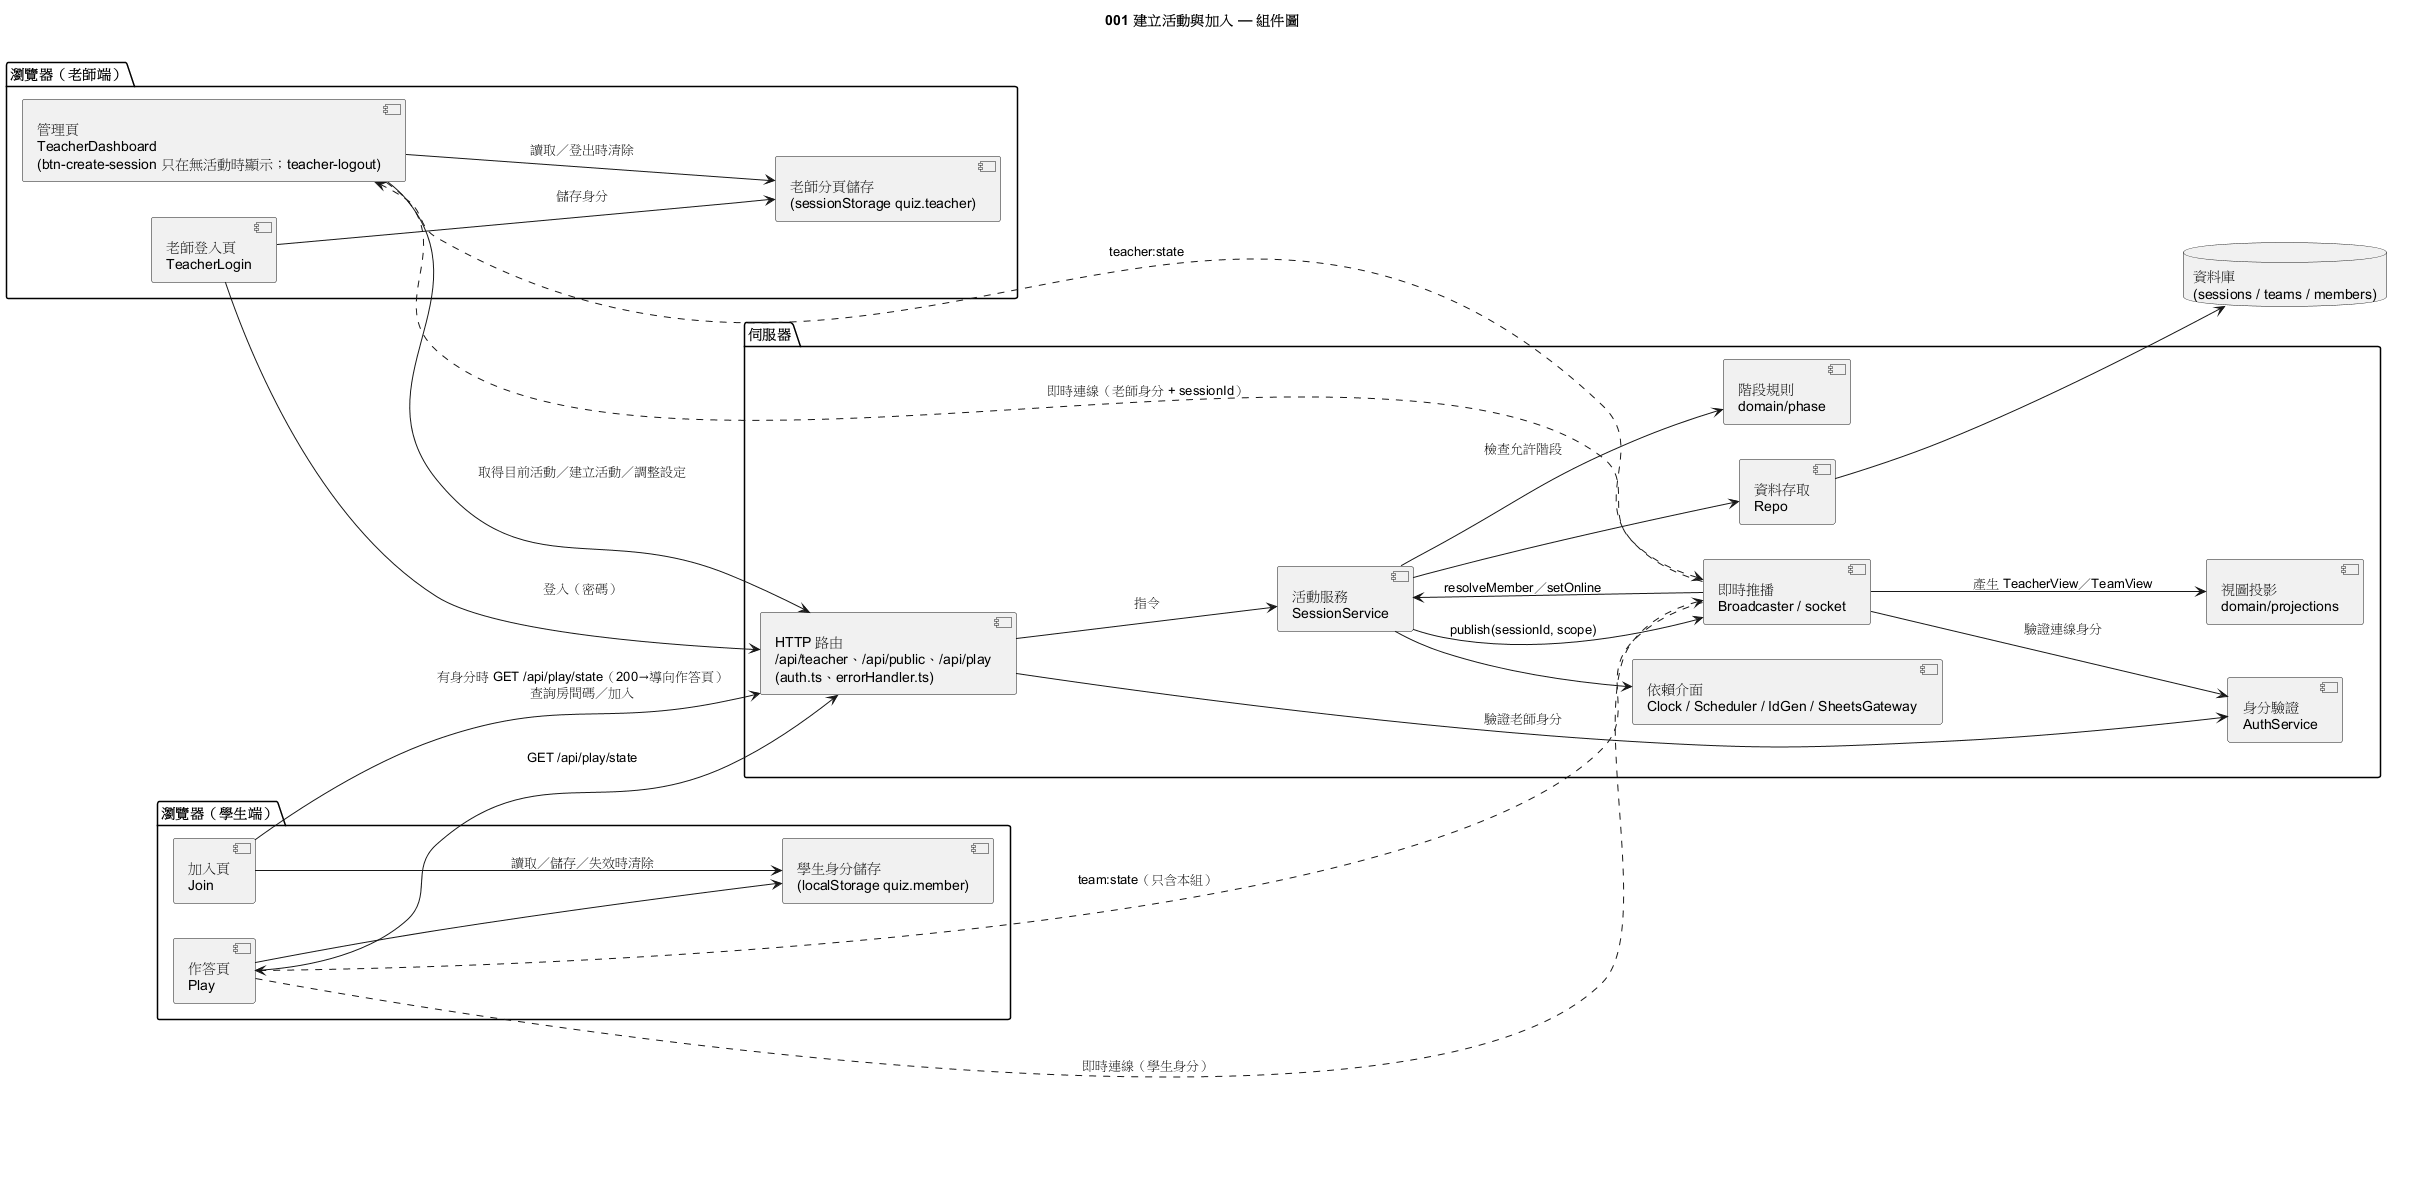

The diagram above was rendered by PlantUML. Its source (embedded in the PNG):
@startuml 001-component
title 001 建立活動與加入 — 組件圖
skinparam componentStyle uml2
left to right direction

package "瀏覽器（老師端）" {
  [老師登入頁\nTeacherLogin] as TLogin
  [管理頁\nTeacherDashboard\n(btn-create-session 只在無活動時顯示；teacher-logout)] as TDash
  [老師分頁儲存\n(sessionStorage quiz.teacher)] as TStore
}

package "瀏覽器（學生端）" {
  [加入頁\nJoin] as Join
  [作答頁\nPlay] as Play
  [學生身分儲存\n(localStorage quiz.member)] as MStore
}

package "伺服器" {
  [HTTP 路由\n/api/teacher、/api/public、/api/play\n(auth.ts、errorHandler.ts)] as Http
  [身分驗證\nAuthService] as Auth
  [活動服務\nSessionService] as Svc
  [階段規則\ndomain/phase] as Phase
  [視圖投影\ndomain/projections] as Proj
  [即時推播\nBroadcaster / socket] as RT
  [資料存取\nRepo] as Repo
  [依賴介面\nClock / Scheduler / IdGen / SheetsGateway] as Ports
}

database "資料庫\n(sessions / teams / members)" as DB

TLogin --> Http : 登入（密碼）
TDash --> Http : 取得目前活動／建立活動／調整設定
TDash ..> RT : 即時連線（老師身分 + sessionId）
TLogin --> TStore : 儲存身分
TDash --> TStore : 讀取／登出時清除

Join --> Http : 有身分時 GET /api/play/state（200→導向作答頁）\n查詢房間碼／加入
Play --> Http : GET /api/play/state
Play ..> RT : 即時連線（學生身分）
Join --> MStore : 讀取／儲存／失效時清除
Play --> MStore

Http --> Auth : 驗證老師身分
Http --> Svc : 指令
Svc --> Phase : 檢查允許階段
Svc --> Repo
Svc --> Ports
Repo --> DB
Svc --> RT : publish(sessionId, scope)
RT --> Proj : 產生 TeacherView／TeamView
RT --> Auth : 驗證連線身分
RT --> Svc : resolveMember／setOnline
RT ..> TDash : teacher:state
RT ..> Play : team:state（只含本組）
@enduml